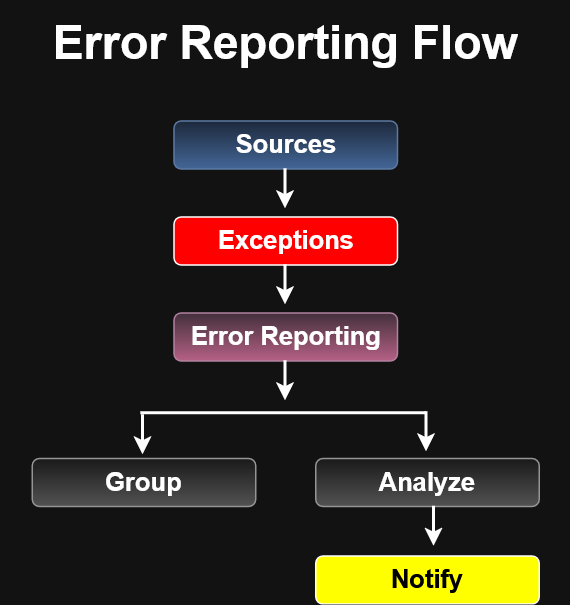

The diagram above was exported from draw.io. Its source (the exported page's mxGraphModel, read from the mxfile embedded in the PNG):
<mxGraphModel dx="1057" dy="698" grid="0" gridSize="2" guides="1" tooltips="1" connect="1" arrows="1" fold="1" page="1" pageScale="1" pageWidth="850" pageHeight="1100" math="0" shadow="0">
  <root>
    <mxCell id="0" />
    <mxCell id="1" parent="0" />
    <mxCell id="2MrlSZKK07slcMS8ENTW-1" parent="1" style="text;html=1;whiteSpace=wrap;strokeColor=none;fillColor=none;align=center;verticalAlign=middle;rounded=0;" value="&lt;b&gt;&lt;font style=&quot;font-size: 31px;&quot;&gt;Error Reporting Flow&lt;/font&gt;&lt;/b&gt;" vertex="1">
      <mxGeometry height="55" width="380" x="235" y="45" as="geometry" />
    </mxCell>
    <mxCell id="2MrlSZKK07slcMS8ENTW-2" parent="1" style="rounded=1;whiteSpace=wrap;html=1;roundedPerimeter=1;fillColor=#e6d0de;gradientColor=#d5739d;strokeColor=#996185;" value="&lt;b&gt;&lt;font style=&quot;font-size: 17px;&quot;&gt;Error Reporting&lt;/font&gt;&lt;/b&gt;" vertex="1">
      <mxGeometry height="32" width="149" x="350.5" y="253" as="geometry" />
    </mxCell>
    <mxCell id="2MrlSZKK07slcMS8ENTW-3" parent="1" style="rounded=1;whiteSpace=wrap;html=1;roundedPerimeter=1;fillColor=light-dark(#FFFFFF,#FF0000);" value="&lt;b&gt;&lt;font style=&quot;font-size: 17px;&quot;&gt;Exceptions&lt;/font&gt;&lt;/b&gt;" vertex="1">
      <mxGeometry height="32" width="149" x="350.5" y="189" as="geometry" />
    </mxCell>
    <mxCell id="2MrlSZKK07slcMS8ENTW-4" parent="1" style="rounded=1;whiteSpace=wrap;html=1;roundedPerimeter=1;fillColor=#dae8fc;gradientColor=#7ea6e0;strokeColor=#6c8ebf;" value="&lt;b&gt;&lt;font style=&quot;font-size: 17px;&quot;&gt;Sources&lt;/font&gt;&lt;/b&gt;" vertex="1">
      <mxGeometry height="32" width="149" x="350.5" y="125" as="geometry" />
    </mxCell>
    <mxCell id="2MrlSZKK07slcMS8ENTW-5" parent="1" style="rounded=1;whiteSpace=wrap;html=1;roundedPerimeter=1;fillColor=#f5f5f5;gradientColor=#b3b3b3;strokeColor=#666666;" value="&lt;b&gt;&lt;font style=&quot;font-size: 17px;&quot;&gt;Group&lt;/font&gt;&lt;/b&gt;" vertex="1">
      <mxGeometry height="32" width="149" x="256" y="350" as="geometry" />
    </mxCell>
    <mxCell id="2MrlSZKK07slcMS8ENTW-6" parent="1" style="rounded=1;whiteSpace=wrap;html=1;roundedPerimeter=1;fillColor=#f5f5f5;gradientColor=#b3b3b3;strokeColor=#666666;" value="&lt;b&gt;&lt;font style=&quot;font-size: 17px;&quot;&gt;Analyze&lt;/font&gt;&lt;/b&gt;" vertex="1">
      <mxGeometry height="32" width="149" x="445" y="350" as="geometry" />
    </mxCell>
    <mxCell id="2MrlSZKK07slcMS8ENTW-7" parent="1" style="rounded=1;whiteSpace=wrap;html=1;roundedPerimeter=1;fillColor=light-dark(#FFFFFF,#FFFF00);" value="&lt;b style=&quot;color: light-dark(rgb(0, 0, 0), rgb(0, 0, 0));&quot;&gt;&lt;font style=&quot;font-size: 17px;&quot;&gt;Notify&lt;/font&gt;&lt;/b&gt;" vertex="1">
      <mxGeometry height="32" width="149" x="445" y="415" as="geometry" />
    </mxCell>
    <mxCell id="2MrlSZKK07slcMS8ENTW-8" edge="1" parent="1" style="endArrow=classic;html=1;rounded=0;strokeWidth=2;" value="">
      <mxGeometry height="50" relative="1" width="50" as="geometry">
        <mxPoint x="425" y="157" as="sourcePoint" />
        <mxPoint x="425" y="183.71" as="targetPoint" />
      </mxGeometry>
    </mxCell>
    <mxCell id="2MrlSZKK07slcMS8ENTW-9" edge="1" parent="1" style="endArrow=classic;html=1;rounded=0;strokeWidth=2;" value="">
      <mxGeometry height="50" relative="1" width="50" as="geometry">
        <mxPoint x="425" y="221" as="sourcePoint" />
        <mxPoint x="425" y="247.71000000000004" as="targetPoint" />
      </mxGeometry>
    </mxCell>
    <mxCell id="2MrlSZKK07slcMS8ENTW-10" edge="1" parent="1" style="endArrow=none;html=1;rounded=0;strokeWidth=2;" value="">
      <mxGeometry height="50" relative="1" width="50" as="geometry">
        <mxPoint x="328.56" y="320" as="sourcePoint" />
        <mxPoint x="519" y="320" as="targetPoint" />
      </mxGeometry>
    </mxCell>
    <mxCell id="2MrlSZKK07slcMS8ENTW-11" edge="1" parent="1" style="endArrow=classic;html=1;rounded=0;strokeWidth=2;" value="">
      <mxGeometry height="50" relative="1" width="50" as="geometry">
        <mxPoint x="524" y="382" as="sourcePoint" />
        <mxPoint x="524" y="408.71000000000004" as="targetPoint" />
      </mxGeometry>
    </mxCell>
    <mxCell id="2MrlSZKK07slcMS8ENTW-12" edge="1" parent="1" style="endArrow=classic;html=1;rounded=0;strokeWidth=2;" value="">
      <mxGeometry height="50" relative="1" width="50" as="geometry">
        <mxPoint x="425" y="285" as="sourcePoint" />
        <mxPoint x="425" y="311.71000000000004" as="targetPoint" />
      </mxGeometry>
    </mxCell>
    <mxCell id="2MrlSZKK07slcMS8ENTW-13" edge="1" parent="1" style="endArrow=classic;html=1;rounded=0;strokeWidth=2;" value="">
      <mxGeometry height="50" relative="1" width="50" as="geometry">
        <mxPoint x="330" y="321" as="sourcePoint" />
        <mxPoint x="330" y="347.71000000000004" as="targetPoint" />
      </mxGeometry>
    </mxCell>
    <mxCell id="2MrlSZKK07slcMS8ENTW-14" edge="1" parent="1" style="endArrow=classic;html=1;rounded=0;strokeWidth=2;" value="">
      <mxGeometry height="50" relative="1" width="50" as="geometry">
        <mxPoint x="519" y="319" as="sourcePoint" />
        <mxPoint x="519" y="345.71000000000004" as="targetPoint" />
      </mxGeometry>
    </mxCell>
  </root>
</mxGraphModel>